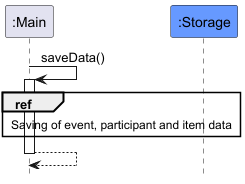

The diagram above was rendered by PlantUML. Its source (embedded in the PNG):
@startuml
!include style.puml
hide footbox

Participant ":Main" as main
Participant ":Storage" as storage STORAGE_COLOUR

main -> main : saveData()
activate main

ref over main, storage : Saving of event, participant and item data

return

@enduml